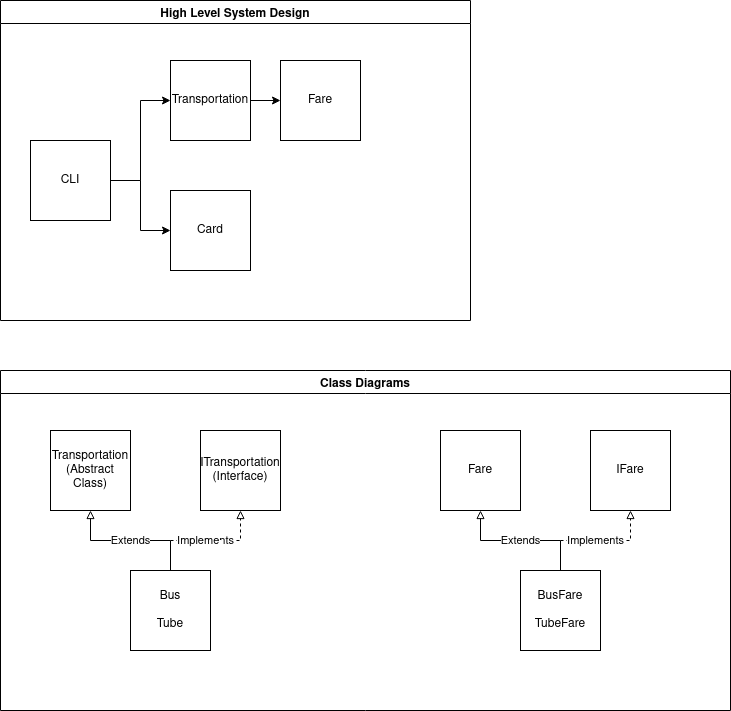

The diagram above was exported from draw.io. Its source (the exported page's mxGraphModel, read from the mxfile embedded in the PNG):
<mxGraphModel dx="1695" dy="515" grid="1" gridSize="10" guides="1" tooltips="1" connect="1" arrows="1" fold="1" page="1" pageScale="1" pageWidth="827" pageHeight="1169" math="0" shadow="0">
  <root>
    <mxCell id="WIyWlLk6GJQsqaUBKTNV-0" />
    <mxCell id="WIyWlLk6GJQsqaUBKTNV-1" parent="WIyWlLk6GJQsqaUBKTNV-0" />
    <mxCell id="lknDOV9kcLgawUkzYASs-25" value="High Level System Design" style="swimlane;" vertex="1" parent="WIyWlLk6GJQsqaUBKTNV-1">
      <mxGeometry x="-810" y="30" width="470" height="320" as="geometry" />
    </mxCell>
    <mxCell id="lknDOV9kcLgawUkzYASs-26" value="&lt;div&gt;Transportation&lt;/div&gt;" style="whiteSpace=wrap;html=1;aspect=fixed;" vertex="1" parent="lknDOV9kcLgawUkzYASs-25">
      <mxGeometry x="170" y="60" width="80" height="80" as="geometry" />
    </mxCell>
    <mxCell id="lknDOV9kcLgawUkzYASs-27" value="CLI" style="whiteSpace=wrap;html=1;aspect=fixed;" vertex="1" parent="lknDOV9kcLgawUkzYASs-25">
      <mxGeometry x="30" y="140" width="80" height="80" as="geometry" />
    </mxCell>
    <mxCell id="lknDOV9kcLgawUkzYASs-28" value="Card" style="whiteSpace=wrap;html=1;aspect=fixed;" vertex="1" parent="lknDOV9kcLgawUkzYASs-25">
      <mxGeometry x="170" y="190" width="80" height="80" as="geometry" />
    </mxCell>
    <mxCell id="lknDOV9kcLgawUkzYASs-29" value="Fare" style="whiteSpace=wrap;html=1;aspect=fixed;" vertex="1" parent="lknDOV9kcLgawUkzYASs-25">
      <mxGeometry x="280" y="60" width="80" height="80" as="geometry" />
    </mxCell>
    <mxCell id="lknDOV9kcLgawUkzYASs-30" style="edgeStyle=orthogonalEdgeStyle;rounded=0;orthogonalLoop=1;jettySize=auto;html=1;entryX=0;entryY=0.5;entryDx=0;entryDy=0;" edge="1" source="lknDOV9kcLgawUkzYASs-26" target="lknDOV9kcLgawUkzYASs-29" parent="lknDOV9kcLgawUkzYASs-25">
      <mxGeometry relative="1" as="geometry" />
    </mxCell>
    <mxCell id="lknDOV9kcLgawUkzYASs-31" style="edgeStyle=orthogonalEdgeStyle;rounded=0;orthogonalLoop=1;jettySize=auto;html=1;exitX=1;exitY=0.5;exitDx=0;exitDy=0;entryX=0;entryY=0.5;entryDx=0;entryDy=0;" edge="1" source="lknDOV9kcLgawUkzYASs-27" target="lknDOV9kcLgawUkzYASs-26" parent="lknDOV9kcLgawUkzYASs-25">
      <mxGeometry relative="1" as="geometry" />
    </mxCell>
    <mxCell id="lknDOV9kcLgawUkzYASs-32" style="edgeStyle=orthogonalEdgeStyle;rounded=0;orthogonalLoop=1;jettySize=auto;html=1;" edge="1" source="lknDOV9kcLgawUkzYASs-27" target="lknDOV9kcLgawUkzYASs-28" parent="lknDOV9kcLgawUkzYASs-25">
      <mxGeometry relative="1" as="geometry" />
    </mxCell>
    <mxCell id="lknDOV9kcLgawUkzYASs-34" value="Class Diagrams" style="swimlane;swimlaneLine=1;" vertex="1" parent="WIyWlLk6GJQsqaUBKTNV-1">
      <mxGeometry x="-810" y="400" width="730" height="340" as="geometry" />
    </mxCell>
    <mxCell id="lknDOV9kcLgawUkzYASs-42" value="&lt;div&gt;Extends&lt;/div&gt;" style="edgeStyle=orthogonalEdgeStyle;rounded=0;orthogonalLoop=1;jettySize=auto;html=1;entryX=0.5;entryY=1;entryDx=0;entryDy=0;endArrow=block;endFill=0;" edge="1" parent="lknDOV9kcLgawUkzYASs-34" source="lknDOV9kcLgawUkzYASs-36" target="lknDOV9kcLgawUkzYASs-38">
      <mxGeometry relative="1" as="geometry" />
    </mxCell>
    <mxCell id="lknDOV9kcLgawUkzYASs-43" value="&lt;div&gt;Implements&lt;/div&gt;" style="edgeStyle=orthogonalEdgeStyle;rounded=0;orthogonalLoop=1;jettySize=auto;html=1;exitX=0.5;exitY=0;exitDx=0;exitDy=0;entryX=0.5;entryY=1;entryDx=0;entryDy=0;endArrow=block;dashed=1;endFill=0;" edge="1" parent="lknDOV9kcLgawUkzYASs-34" source="lknDOV9kcLgawUkzYASs-36" target="lknDOV9kcLgawUkzYASs-37">
      <mxGeometry relative="1" as="geometry" />
    </mxCell>
    <mxCell id="lknDOV9kcLgawUkzYASs-47" value="&lt;div&gt;&lt;br&gt;&lt;/div&gt;" style="edgeLabel;html=1;align=center;verticalAlign=middle;resizable=0;points=[];" vertex="1" connectable="0" parent="lknDOV9kcLgawUkzYASs-43">
      <mxGeometry x="-0.2833" y="-2" relative="1" as="geometry">
        <mxPoint x="32" y="3" as="offset" />
      </mxGeometry>
    </mxCell>
    <mxCell id="lknDOV9kcLgawUkzYASs-36" value="&lt;div&gt;&lt;br&gt;&lt;/div&gt;&lt;div&gt;Bus&lt;/div&gt;&lt;div&gt;&amp;nbsp;&lt;br&gt;&lt;/div&gt;&lt;div&gt;Tube &lt;br&gt;&lt;/div&gt;&lt;div&gt;&lt;br&gt;&lt;/div&gt;" style="whiteSpace=wrap;html=1;aspect=fixed;" vertex="1" parent="lknDOV9kcLgawUkzYASs-34">
      <mxGeometry x="130" y="200" width="80" height="80" as="geometry" />
    </mxCell>
    <mxCell id="lknDOV9kcLgawUkzYASs-38" value="&lt;div&gt;Transportation&lt;/div&gt;&lt;div&gt;(Abstract Class)&lt;br&gt;&lt;/div&gt;" style="whiteSpace=wrap;html=1;aspect=fixed;" vertex="1" parent="lknDOV9kcLgawUkzYASs-34">
      <mxGeometry x="50" y="60" width="80" height="80" as="geometry" />
    </mxCell>
    <mxCell id="lknDOV9kcLgawUkzYASs-37" value="&lt;div&gt;ITransportation&lt;/div&gt;&lt;div&gt;(Interface)&lt;/div&gt;" style="whiteSpace=wrap;html=1;aspect=fixed;" vertex="1" parent="lknDOV9kcLgawUkzYASs-34">
      <mxGeometry x="200" y="60" width="80" height="80" as="geometry" />
    </mxCell>
    <mxCell id="lknDOV9kcLgawUkzYASs-39" value="Fare" style="whiteSpace=wrap;html=1;aspect=fixed;" vertex="1" parent="lknDOV9kcLgawUkzYASs-34">
      <mxGeometry x="440" y="60" width="80" height="80" as="geometry" />
    </mxCell>
    <mxCell id="lknDOV9kcLgawUkzYASs-40" value="IFare" style="whiteSpace=wrap;html=1;aspect=fixed;" vertex="1" parent="lknDOV9kcLgawUkzYASs-34">
      <mxGeometry x="590" y="60" width="80" height="80" as="geometry" />
    </mxCell>
    <mxCell id="lknDOV9kcLgawUkzYASs-46" value="&lt;div&gt;Implements&lt;/div&gt;" style="edgeStyle=orthogonalEdgeStyle;rounded=0;orthogonalLoop=1;jettySize=auto;html=1;dashed=1;endArrow=block;endFill=0;exitX=0.5;exitY=0;exitDx=0;exitDy=0;" edge="1" parent="lknDOV9kcLgawUkzYASs-34" source="lknDOV9kcLgawUkzYASs-41" target="lknDOV9kcLgawUkzYASs-40">
      <mxGeometry relative="1" as="geometry">
        <mxPoint x="560" y="190" as="sourcePoint" />
        <Array as="points">
          <mxPoint x="560" y="170" />
          <mxPoint x="630" y="170" />
        </Array>
      </mxGeometry>
    </mxCell>
    <mxCell id="lknDOV9kcLgawUkzYASs-41" value="&lt;div&gt;BusFare &lt;br&gt;&lt;/div&gt;&lt;div&gt;&lt;br&gt;&lt;/div&gt;&lt;div&gt;TubeFare&lt;/div&gt;" style="whiteSpace=wrap;html=1;aspect=fixed;" vertex="1" parent="lknDOV9kcLgawUkzYASs-34">
      <mxGeometry x="520" y="200" width="80" height="80" as="geometry" />
    </mxCell>
    <mxCell id="lknDOV9kcLgawUkzYASs-45" value="&lt;div&gt;Extends&lt;/div&gt;" style="edgeStyle=orthogonalEdgeStyle;rounded=0;orthogonalLoop=1;jettySize=auto;html=1;entryX=0.5;entryY=1;entryDx=0;entryDy=0;endArrow=block;endFill=0;exitX=0.5;exitY=0;exitDx=0;exitDy=0;" edge="1" parent="lknDOV9kcLgawUkzYASs-34" source="lknDOV9kcLgawUkzYASs-41" target="lknDOV9kcLgawUkzYASs-39">
      <mxGeometry relative="1" as="geometry">
        <mxPoint x="560" y="190" as="sourcePoint" />
        <mxPoint x="480" y="140" as="targetPoint" />
        <Array as="points">
          <mxPoint x="560" y="170" />
          <mxPoint x="480" y="170" />
        </Array>
      </mxGeometry>
    </mxCell>
  </root>
</mxGraphModel>